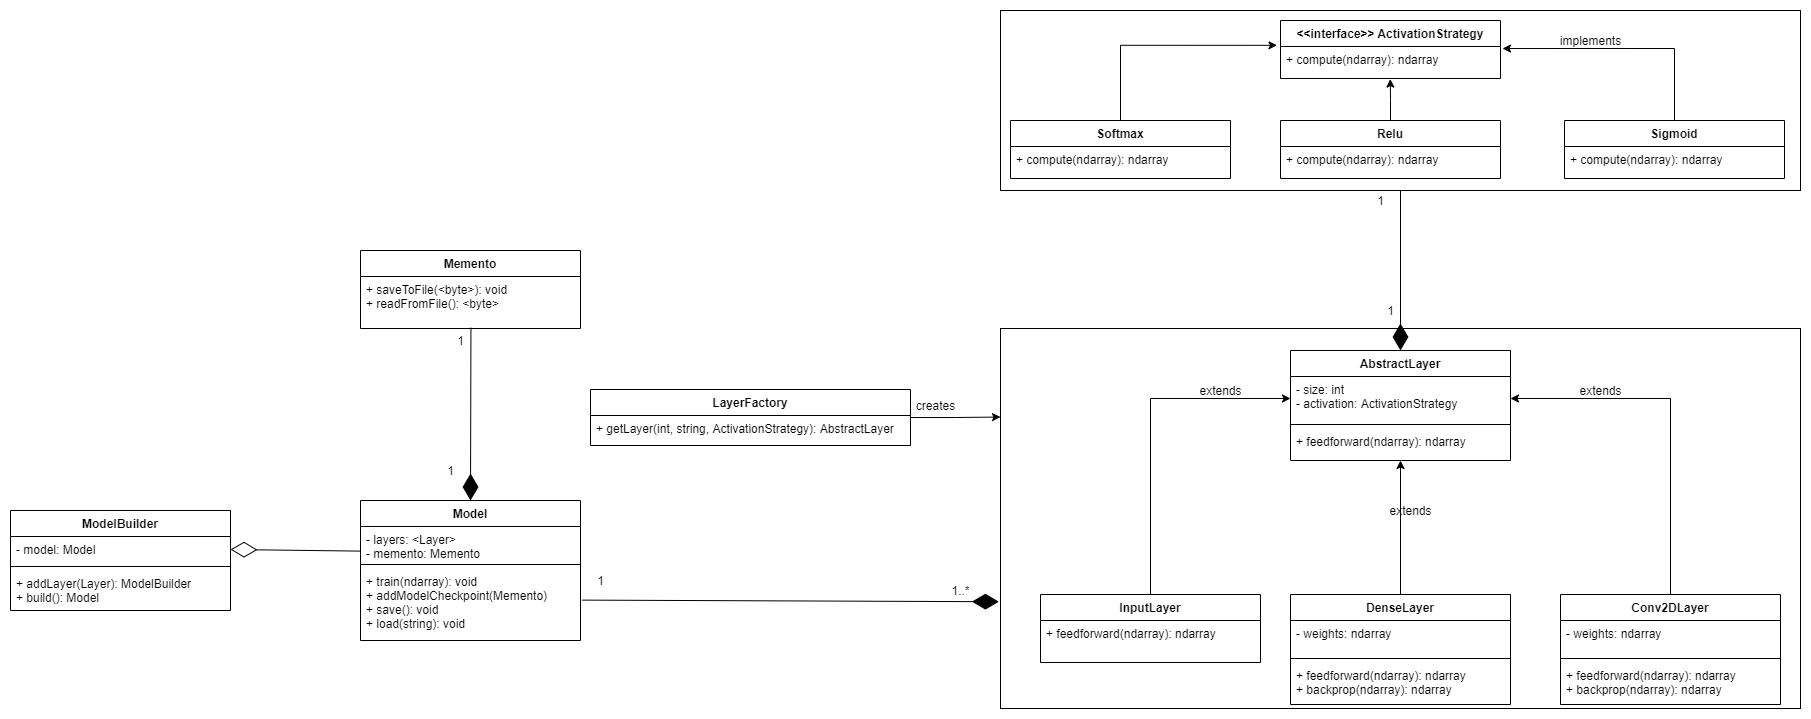

The diagram above was exported from draw.io. Its source (the exported page's mxGraphModel, read from the mxfile embedded in the PNG):
<mxGraphModel dx="1038" dy="579" grid="1" gridSize="10" guides="1" tooltips="1" connect="1" arrows="1" fold="1" page="1" pageScale="1" pageWidth="827" pageHeight="1169" math="0" shadow="0">
  <root>
    <mxCell id="WIyWlLk6GJQsqaUBKTNV-0" />
    <mxCell id="WIyWlLk6GJQsqaUBKTNV-1" parent="WIyWlLk6GJQsqaUBKTNV-0" />
    <mxCell id="Zu7qLrdgm3kVfRNn-q1o-62" value="" style="whiteSpace=wrap;html=1;" parent="WIyWlLk6GJQsqaUBKTNV-1" vertex="1">
      <mxGeometry x="1040" y="170" width="800" height="180" as="geometry" />
    </mxCell>
    <mxCell id="Zu7qLrdgm3kVfRNn-q1o-33" value="" style="whiteSpace=wrap;html=1;" parent="WIyWlLk6GJQsqaUBKTNV-1" vertex="1">
      <mxGeometry x="1040" y="488" width="800" height="380" as="geometry" />
    </mxCell>
    <mxCell id="Zu7qLrdgm3kVfRNn-q1o-6" value="ModelBuilder" style="swimlane;fontStyle=1;align=center;verticalAlign=top;childLayout=stackLayout;horizontal=1;startSize=26;horizontalStack=0;resizeParent=1;resizeParentMax=0;resizeLast=0;collapsible=1;marginBottom=0;" parent="WIyWlLk6GJQsqaUBKTNV-1" vertex="1">
      <mxGeometry x="50" y="670" width="220" height="100" as="geometry" />
    </mxCell>
    <mxCell id="Zu7qLrdgm3kVfRNn-q1o-7" value="- model: Model" style="text;strokeColor=none;fillColor=none;align=left;verticalAlign=top;spacingLeft=4;spacingRight=4;overflow=hidden;rotatable=0;points=[[0,0.5],[1,0.5]];portConstraint=eastwest;" parent="Zu7qLrdgm3kVfRNn-q1o-6" vertex="1">
      <mxGeometry y="26" width="220" height="26" as="geometry" />
    </mxCell>
    <mxCell id="Zu7qLrdgm3kVfRNn-q1o-8" value="" style="line;strokeWidth=1;fillColor=none;align=left;verticalAlign=middle;spacingTop=-1;spacingLeft=3;spacingRight=3;rotatable=0;labelPosition=right;points=[];portConstraint=eastwest;" parent="Zu7qLrdgm3kVfRNn-q1o-6" vertex="1">
      <mxGeometry y="52" width="220" height="8" as="geometry" />
    </mxCell>
    <mxCell id="Zu7qLrdgm3kVfRNn-q1o-9" value="+ addLayer(Layer): ModelBuilder&#10;+ build(): Model" style="text;strokeColor=none;fillColor=none;align=left;verticalAlign=top;spacingLeft=4;spacingRight=4;overflow=hidden;rotatable=0;points=[[0,0.5],[1,0.5]];portConstraint=eastwest;" parent="Zu7qLrdgm3kVfRNn-q1o-6" vertex="1">
      <mxGeometry y="60" width="220" height="40" as="geometry" />
    </mxCell>
    <mxCell id="Zu7qLrdgm3kVfRNn-q1o-10" value="Model" style="swimlane;fontStyle=1;align=center;verticalAlign=top;childLayout=stackLayout;horizontal=1;startSize=26;horizontalStack=0;resizeParent=1;resizeParentMax=0;resizeLast=0;collapsible=1;marginBottom=0;" parent="WIyWlLk6GJQsqaUBKTNV-1" vertex="1">
      <mxGeometry x="400" y="660" width="220" height="140" as="geometry" />
    </mxCell>
    <mxCell id="Zu7qLrdgm3kVfRNn-q1o-11" value="- layers: &lt;Layer&gt;&#10;- memento: Memento" style="text;strokeColor=none;fillColor=none;align=left;verticalAlign=top;spacingLeft=4;spacingRight=4;overflow=hidden;rotatable=0;points=[[0,0.5],[1,0.5]];portConstraint=eastwest;" parent="Zu7qLrdgm3kVfRNn-q1o-10" vertex="1">
      <mxGeometry y="26" width="220" height="34" as="geometry" />
    </mxCell>
    <mxCell id="Zu7qLrdgm3kVfRNn-q1o-12" value="" style="line;strokeWidth=1;fillColor=none;align=left;verticalAlign=middle;spacingTop=-1;spacingLeft=3;spacingRight=3;rotatable=0;labelPosition=right;points=[];portConstraint=eastwest;" parent="Zu7qLrdgm3kVfRNn-q1o-10" vertex="1">
      <mxGeometry y="60" width="220" height="8" as="geometry" />
    </mxCell>
    <mxCell id="Zu7qLrdgm3kVfRNn-q1o-13" value="+ train(ndarray): void&#10;+ addModelCheckpoint(Memento)&#10;+ save(): void&#10;+ load(string): void" style="text;strokeColor=none;fillColor=none;align=left;verticalAlign=top;spacingLeft=4;spacingRight=4;overflow=hidden;rotatable=0;points=[[0,0.5],[1,0.5]];portConstraint=eastwest;" parent="Zu7qLrdgm3kVfRNn-q1o-10" vertex="1">
      <mxGeometry y="68" width="220" height="72" as="geometry" />
    </mxCell>
    <mxCell id="Zu7qLrdgm3kVfRNn-q1o-14" value="AbstractLayer" style="swimlane;fontStyle=1;align=center;verticalAlign=top;childLayout=stackLayout;horizontal=1;startSize=26;horizontalStack=0;resizeParent=1;resizeParentMax=0;resizeLast=0;collapsible=1;marginBottom=0;" parent="WIyWlLk6GJQsqaUBKTNV-1" vertex="1">
      <mxGeometry x="1330" y="510" width="220" height="110" as="geometry" />
    </mxCell>
    <mxCell id="Zu7qLrdgm3kVfRNn-q1o-15" value="- size: int&#10;- activation: ActivationStrategy" style="text;strokeColor=none;fillColor=none;align=left;verticalAlign=top;spacingLeft=4;spacingRight=4;overflow=hidden;rotatable=0;points=[[0,0.5],[1,0.5]];portConstraint=eastwest;" parent="Zu7qLrdgm3kVfRNn-q1o-14" vertex="1">
      <mxGeometry y="26" width="220" height="44" as="geometry" />
    </mxCell>
    <mxCell id="Zu7qLrdgm3kVfRNn-q1o-16" value="" style="line;strokeWidth=1;fillColor=none;align=left;verticalAlign=middle;spacingTop=-1;spacingLeft=3;spacingRight=3;rotatable=0;labelPosition=right;points=[];portConstraint=eastwest;" parent="Zu7qLrdgm3kVfRNn-q1o-14" vertex="1">
      <mxGeometry y="70" width="220" height="8" as="geometry" />
    </mxCell>
    <mxCell id="Zu7qLrdgm3kVfRNn-q1o-17" value="+ feedforward(ndarray): ndarray&#10;" style="text;strokeColor=none;fillColor=none;align=left;verticalAlign=top;spacingLeft=4;spacingRight=4;overflow=hidden;rotatable=0;points=[[0,0.5],[1,0.5]];portConstraint=eastwest;" parent="Zu7qLrdgm3kVfRNn-q1o-14" vertex="1">
      <mxGeometry y="78" width="220" height="32" as="geometry" />
    </mxCell>
    <mxCell id="Zu7qLrdgm3kVfRNn-q1o-45" style="edgeStyle=orthogonalEdgeStyle;rounded=0;orthogonalLoop=1;jettySize=auto;html=1;" parent="WIyWlLk6GJQsqaUBKTNV-1" source="Zu7qLrdgm3kVfRNn-q1o-18" target="Zu7qLrdgm3kVfRNn-q1o-15" edge="1">
      <mxGeometry relative="1" as="geometry">
        <mxPoint x="1189.9999999999995" y="359.9999999999998" as="targetPoint" />
      </mxGeometry>
    </mxCell>
    <mxCell id="Zu7qLrdgm3kVfRNn-q1o-18" value="InputLayer" style="swimlane;fontStyle=1;align=center;verticalAlign=top;childLayout=stackLayout;horizontal=1;startSize=26;horizontalStack=0;resizeParent=1;resizeParentMax=0;resizeLast=0;collapsible=1;marginBottom=0;" parent="WIyWlLk6GJQsqaUBKTNV-1" vertex="1">
      <mxGeometry x="1080" y="754" width="220" height="68" as="geometry" />
    </mxCell>
    <mxCell id="Zu7qLrdgm3kVfRNn-q1o-21" value="+ feedforward(ndarray): ndarray&#10; " style="text;strokeColor=none;fillColor=none;align=left;verticalAlign=top;spacingLeft=4;spacingRight=4;overflow=hidden;rotatable=0;points=[[0,0.5],[1,0.5]];portConstraint=eastwest;" parent="Zu7qLrdgm3kVfRNn-q1o-18" vertex="1">
      <mxGeometry y="26" width="220" height="42" as="geometry" />
    </mxCell>
    <mxCell id="Zu7qLrdgm3kVfRNn-q1o-47" style="edgeStyle=orthogonalEdgeStyle;rounded=0;orthogonalLoop=1;jettySize=auto;html=1;entryX=0.5;entryY=1;entryDx=0;entryDy=0;entryPerimeter=0;" parent="WIyWlLk6GJQsqaUBKTNV-1" source="Zu7qLrdgm3kVfRNn-q1o-24" target="Zu7qLrdgm3kVfRNn-q1o-17" edge="1">
      <mxGeometry relative="1" as="geometry" />
    </mxCell>
    <mxCell id="Zu7qLrdgm3kVfRNn-q1o-24" value="DenseLayer" style="swimlane;fontStyle=1;align=center;verticalAlign=top;childLayout=stackLayout;horizontal=1;startSize=26;horizontalStack=0;resizeParent=1;resizeParentMax=0;resizeLast=0;collapsible=1;marginBottom=0;" parent="WIyWlLk6GJQsqaUBKTNV-1" vertex="1">
      <mxGeometry x="1330" y="754" width="220" height="110" as="geometry" />
    </mxCell>
    <mxCell id="Zu7qLrdgm3kVfRNn-q1o-25" value="- weights: ndarray" style="text;strokeColor=none;fillColor=none;align=left;verticalAlign=top;spacingLeft=4;spacingRight=4;overflow=hidden;rotatable=0;points=[[0,0.5],[1,0.5]];portConstraint=eastwest;" parent="Zu7qLrdgm3kVfRNn-q1o-24" vertex="1">
      <mxGeometry y="26" width="220" height="34" as="geometry" />
    </mxCell>
    <mxCell id="Zu7qLrdgm3kVfRNn-q1o-26" value="" style="line;strokeWidth=1;fillColor=none;align=left;verticalAlign=middle;spacingTop=-1;spacingLeft=3;spacingRight=3;rotatable=0;labelPosition=right;points=[];portConstraint=eastwest;" parent="Zu7qLrdgm3kVfRNn-q1o-24" vertex="1">
      <mxGeometry y="60" width="220" height="8" as="geometry" />
    </mxCell>
    <mxCell id="Zu7qLrdgm3kVfRNn-q1o-27" value="+ feedforward(ndarray): ndarray&#10;+ backprop(ndarray): ndarray&#10;" style="text;strokeColor=none;fillColor=none;align=left;verticalAlign=top;spacingLeft=4;spacingRight=4;overflow=hidden;rotatable=0;points=[[0,0.5],[1,0.5]];portConstraint=eastwest;" parent="Zu7qLrdgm3kVfRNn-q1o-24" vertex="1">
      <mxGeometry y="68" width="220" height="42" as="geometry" />
    </mxCell>
    <mxCell id="Zu7qLrdgm3kVfRNn-q1o-48" style="edgeStyle=orthogonalEdgeStyle;rounded=0;orthogonalLoop=1;jettySize=auto;html=1;entryX=1;entryY=0.5;entryDx=0;entryDy=0;" parent="WIyWlLk6GJQsqaUBKTNV-1" source="Zu7qLrdgm3kVfRNn-q1o-28" target="Zu7qLrdgm3kVfRNn-q1o-15" edge="1">
      <mxGeometry relative="1" as="geometry">
        <mxPoint x="1709.9999999999995" y="399.9999999999998" as="targetPoint" />
      </mxGeometry>
    </mxCell>
    <mxCell id="Zu7qLrdgm3kVfRNn-q1o-28" value="Conv2DLayer" style="swimlane;fontStyle=1;align=center;verticalAlign=top;childLayout=stackLayout;horizontal=1;startSize=26;horizontalStack=0;resizeParent=1;resizeParentMax=0;resizeLast=0;collapsible=1;marginBottom=0;" parent="WIyWlLk6GJQsqaUBKTNV-1" vertex="1">
      <mxGeometry x="1600" y="754" width="220" height="110" as="geometry" />
    </mxCell>
    <mxCell id="Zu7qLrdgm3kVfRNn-q1o-29" value="- weights: ndarray" style="text;strokeColor=none;fillColor=none;align=left;verticalAlign=top;spacingLeft=4;spacingRight=4;overflow=hidden;rotatable=0;points=[[0,0.5],[1,0.5]];portConstraint=eastwest;" parent="Zu7qLrdgm3kVfRNn-q1o-28" vertex="1">
      <mxGeometry y="26" width="220" height="34" as="geometry" />
    </mxCell>
    <mxCell id="Zu7qLrdgm3kVfRNn-q1o-30" value="" style="line;strokeWidth=1;fillColor=none;align=left;verticalAlign=middle;spacingTop=-1;spacingLeft=3;spacingRight=3;rotatable=0;labelPosition=right;points=[];portConstraint=eastwest;" parent="Zu7qLrdgm3kVfRNn-q1o-28" vertex="1">
      <mxGeometry y="60" width="220" height="8" as="geometry" />
    </mxCell>
    <mxCell id="Zu7qLrdgm3kVfRNn-q1o-31" value="+ feedforward(ndarray): ndarray&#10;+ backprop(ndarray): ndarray&#10;" style="text;strokeColor=none;fillColor=none;align=left;verticalAlign=top;spacingLeft=4;spacingRight=4;overflow=hidden;rotatable=0;points=[[0,0.5],[1,0.5]];portConstraint=eastwest;" parent="Zu7qLrdgm3kVfRNn-q1o-28" vertex="1">
      <mxGeometry y="68" width="220" height="42" as="geometry" />
    </mxCell>
    <mxCell id="Zu7qLrdgm3kVfRNn-q1o-76" style="edgeStyle=orthogonalEdgeStyle;rounded=0;orthogonalLoop=1;jettySize=auto;html=1;entryX=0;entryY=0.233;entryDx=0;entryDy=0;entryPerimeter=0;" parent="WIyWlLk6GJQsqaUBKTNV-1" source="Zu7qLrdgm3kVfRNn-q1o-34" target="Zu7qLrdgm3kVfRNn-q1o-33" edge="1">
      <mxGeometry relative="1" as="geometry" />
    </mxCell>
    <mxCell id="Zu7qLrdgm3kVfRNn-q1o-34" value="LayerFactory" style="swimlane;fontStyle=1;align=center;verticalAlign=top;childLayout=stackLayout;horizontal=1;startSize=26;horizontalStack=0;resizeParent=1;resizeParentMax=0;resizeLast=0;collapsible=1;marginBottom=0;" parent="WIyWlLk6GJQsqaUBKTNV-1" vertex="1">
      <mxGeometry x="630" y="549" width="320" height="56" as="geometry" />
    </mxCell>
    <mxCell id="Zu7qLrdgm3kVfRNn-q1o-37" value="+ getLayer(int, string, ActivationStrategy): AbstractLayer" style="text;strokeColor=none;fillColor=none;align=left;verticalAlign=top;spacingLeft=4;spacingRight=4;overflow=hidden;rotatable=0;points=[[0,0.5],[1,0.5]];portConstraint=eastwest;" parent="Zu7qLrdgm3kVfRNn-q1o-34" vertex="1">
      <mxGeometry y="26" width="320" height="30" as="geometry" />
    </mxCell>
    <mxCell id="Zu7qLrdgm3kVfRNn-q1o-44" value="creates" style="text;html=1;align=center;verticalAlign=middle;resizable=0;points=[];autosize=1;strokeColor=none;fillColor=none;" parent="WIyWlLk6GJQsqaUBKTNV-1" vertex="1">
      <mxGeometry x="950" y="555" width="50" height="20" as="geometry" />
    </mxCell>
    <mxCell id="Zu7qLrdgm3kVfRNn-q1o-49" value="extends" style="text;html=1;align=center;verticalAlign=middle;resizable=0;points=[];autosize=1;strokeColor=none;fillColor=none;" parent="WIyWlLk6GJQsqaUBKTNV-1" vertex="1">
      <mxGeometry x="1230" y="540" width="60" height="20" as="geometry" />
    </mxCell>
    <mxCell id="Zu7qLrdgm3kVfRNn-q1o-50" value="extends" style="text;html=1;align=center;verticalAlign=middle;resizable=0;points=[];autosize=1;strokeColor=none;fillColor=none;" parent="WIyWlLk6GJQsqaUBKTNV-1" vertex="1">
      <mxGeometry x="1610" y="540" width="60" height="20" as="geometry" />
    </mxCell>
    <mxCell id="Zu7qLrdgm3kVfRNn-q1o-51" value="extends" style="text;html=1;align=center;verticalAlign=middle;resizable=0;points=[];autosize=1;strokeColor=none;fillColor=none;" parent="WIyWlLk6GJQsqaUBKTNV-1" vertex="1">
      <mxGeometry x="1420" y="660" width="60" height="20" as="geometry" />
    </mxCell>
    <mxCell id="Zu7qLrdgm3kVfRNn-q1o-52" value="&lt;&lt;interface&gt;&gt; ActivationStrategy&#10;" style="swimlane;fontStyle=1;align=center;verticalAlign=top;childLayout=stackLayout;horizontal=1;startSize=26;horizontalStack=0;resizeParent=1;resizeParentMax=0;resizeLast=0;collapsible=1;marginBottom=0;" parent="WIyWlLk6GJQsqaUBKTNV-1" vertex="1">
      <mxGeometry x="1320" y="180" width="220" height="58" as="geometry" />
    </mxCell>
    <mxCell id="Zu7qLrdgm3kVfRNn-q1o-55" value="+ compute(ndarray): ndarray&#10;" style="text;strokeColor=none;fillColor=none;align=left;verticalAlign=top;spacingLeft=4;spacingRight=4;overflow=hidden;rotatable=0;points=[[0,0.5],[1,0.5]];portConstraint=eastwest;" parent="Zu7qLrdgm3kVfRNn-q1o-52" vertex="1">
      <mxGeometry y="26" width="220" height="32" as="geometry" />
    </mxCell>
    <mxCell id="Zu7qLrdgm3kVfRNn-q1o-63" style="edgeStyle=orthogonalEdgeStyle;rounded=0;orthogonalLoop=1;jettySize=auto;html=1;entryX=-0.016;entryY=-0.037;entryDx=0;entryDy=0;entryPerimeter=0;" parent="WIyWlLk6GJQsqaUBKTNV-1" source="Zu7qLrdgm3kVfRNn-q1o-56" target="Zu7qLrdgm3kVfRNn-q1o-55" edge="1">
      <mxGeometry relative="1" as="geometry">
        <mxPoint x="1159.9999999999995" y="80" as="targetPoint" />
      </mxGeometry>
    </mxCell>
    <mxCell id="Zu7qLrdgm3kVfRNn-q1o-56" value="Softmax" style="swimlane;fontStyle=1;align=center;verticalAlign=top;childLayout=stackLayout;horizontal=1;startSize=26;horizontalStack=0;resizeParent=1;resizeParentMax=0;resizeLast=0;collapsible=1;marginBottom=0;" parent="WIyWlLk6GJQsqaUBKTNV-1" vertex="1">
      <mxGeometry x="1050" y="280" width="220" height="58" as="geometry" />
    </mxCell>
    <mxCell id="Zu7qLrdgm3kVfRNn-q1o-57" value="+ compute(ndarray): ndarray&#10;" style="text;strokeColor=none;fillColor=none;align=left;verticalAlign=top;spacingLeft=4;spacingRight=4;overflow=hidden;rotatable=0;points=[[0,0.5],[1,0.5]];portConstraint=eastwest;" parent="Zu7qLrdgm3kVfRNn-q1o-56" vertex="1">
      <mxGeometry y="26" width="220" height="32" as="geometry" />
    </mxCell>
    <mxCell id="Zu7qLrdgm3kVfRNn-q1o-65" style="edgeStyle=orthogonalEdgeStyle;rounded=0;orthogonalLoop=1;jettySize=auto;html=1;entryX=0.499;entryY=1.018;entryDx=0;entryDy=0;entryPerimeter=0;" parent="WIyWlLk6GJQsqaUBKTNV-1" source="Zu7qLrdgm3kVfRNn-q1o-58" target="Zu7qLrdgm3kVfRNn-q1o-55" edge="1">
      <mxGeometry relative="1" as="geometry" />
    </mxCell>
    <mxCell id="Zu7qLrdgm3kVfRNn-q1o-58" value="Relu" style="swimlane;fontStyle=1;align=center;verticalAlign=top;childLayout=stackLayout;horizontal=1;startSize=26;horizontalStack=0;resizeParent=1;resizeParentMax=0;resizeLast=0;collapsible=1;marginBottom=0;" parent="WIyWlLk6GJQsqaUBKTNV-1" vertex="1">
      <mxGeometry x="1320" y="280" width="220" height="58" as="geometry" />
    </mxCell>
    <mxCell id="Zu7qLrdgm3kVfRNn-q1o-59" value="+ compute(ndarray): ndarray&#10;" style="text;strokeColor=none;fillColor=none;align=left;verticalAlign=top;spacingLeft=4;spacingRight=4;overflow=hidden;rotatable=0;points=[[0,0.5],[1,0.5]];portConstraint=eastwest;" parent="Zu7qLrdgm3kVfRNn-q1o-58" vertex="1">
      <mxGeometry y="26" width="220" height="32" as="geometry" />
    </mxCell>
    <mxCell id="Zu7qLrdgm3kVfRNn-q1o-66" style="edgeStyle=orthogonalEdgeStyle;rounded=0;orthogonalLoop=1;jettySize=auto;html=1;entryX=1.009;entryY=0.063;entryDx=0;entryDy=0;entryPerimeter=0;" parent="WIyWlLk6GJQsqaUBKTNV-1" source="Zu7qLrdgm3kVfRNn-q1o-60" target="Zu7qLrdgm3kVfRNn-q1o-55" edge="1">
      <mxGeometry relative="1" as="geometry">
        <mxPoint x="1714" y="80" as="targetPoint" />
      </mxGeometry>
    </mxCell>
    <mxCell id="Zu7qLrdgm3kVfRNn-q1o-60" value="Sigmoid" style="swimlane;fontStyle=1;align=center;verticalAlign=top;childLayout=stackLayout;horizontal=1;startSize=26;horizontalStack=0;resizeParent=1;resizeParentMax=0;resizeLast=0;collapsible=1;marginBottom=0;" parent="WIyWlLk6GJQsqaUBKTNV-1" vertex="1">
      <mxGeometry x="1604" y="280" width="220" height="58" as="geometry" />
    </mxCell>
    <mxCell id="Zu7qLrdgm3kVfRNn-q1o-61" value="+ compute(ndarray): ndarray&#10;" style="text;strokeColor=none;fillColor=none;align=left;verticalAlign=top;spacingLeft=4;spacingRight=4;overflow=hidden;rotatable=0;points=[[0,0.5],[1,0.5]];portConstraint=eastwest;" parent="Zu7qLrdgm3kVfRNn-q1o-60" vertex="1">
      <mxGeometry y="26" width="220" height="32" as="geometry" />
    </mxCell>
    <mxCell id="Zu7qLrdgm3kVfRNn-q1o-67" value="implements" style="text;html=1;align=center;verticalAlign=middle;resizable=0;points=[];autosize=1;strokeColor=none;fillColor=none;" parent="WIyWlLk6GJQsqaUBKTNV-1" vertex="1">
      <mxGeometry x="1590" y="190" width="80" height="20" as="geometry" />
    </mxCell>
    <mxCell id="Zu7qLrdgm3kVfRNn-q1o-69" value="" style="endArrow=diamondThin;endFill=1;endSize=24;html=1;rounded=0;exitX=0.5;exitY=1;exitDx=0;exitDy=0;entryX=0.5;entryY=0;entryDx=0;entryDy=0;" parent="WIyWlLk6GJQsqaUBKTNV-1" source="Zu7qLrdgm3kVfRNn-q1o-62" target="Zu7qLrdgm3kVfRNn-q1o-14" edge="1">
      <mxGeometry width="160" relative="1" as="geometry">
        <mxPoint x="1340" y="340" as="sourcePoint" />
        <mxPoint x="1500" y="340" as="targetPoint" />
      </mxGeometry>
    </mxCell>
    <mxCell id="Zu7qLrdgm3kVfRNn-q1o-70" value="Memento" style="swimlane;fontStyle=1;align=center;verticalAlign=top;childLayout=stackLayout;horizontal=1;startSize=26;horizontalStack=0;resizeParent=1;resizeParentMax=0;resizeLast=0;collapsible=1;marginBottom=0;" parent="WIyWlLk6GJQsqaUBKTNV-1" vertex="1">
      <mxGeometry x="400" y="410" width="220" height="78" as="geometry" />
    </mxCell>
    <mxCell id="Zu7qLrdgm3kVfRNn-q1o-73" value="+ saveToFile(&lt;byte&gt;): void&#10;+ readFromFile(): &lt;byte&gt;" style="text;strokeColor=none;fillColor=none;align=left;verticalAlign=top;spacingLeft=4;spacingRight=4;overflow=hidden;rotatable=0;points=[[0,0.5],[1,0.5]];portConstraint=eastwest;" parent="Zu7qLrdgm3kVfRNn-q1o-70" vertex="1">
      <mxGeometry y="26" width="220" height="52" as="geometry" />
    </mxCell>
    <mxCell id="Zu7qLrdgm3kVfRNn-q1o-74" value="" style="endArrow=diamondThin;endFill=1;endSize=24;html=1;rounded=0;entryX=0.5;entryY=0;entryDx=0;entryDy=0;exitX=0.502;exitY=0.984;exitDx=0;exitDy=0;exitPerimeter=0;" parent="WIyWlLk6GJQsqaUBKTNV-1" source="Zu7qLrdgm3kVfRNn-q1o-73" target="Zu7qLrdgm3kVfRNn-q1o-10" edge="1">
      <mxGeometry width="160" relative="1" as="geometry">
        <mxPoint x="540" y="530" as="sourcePoint" />
        <mxPoint x="789.9999999999995" y="569.9999999999998" as="targetPoint" />
      </mxGeometry>
    </mxCell>
    <mxCell id="Zu7qLrdgm3kVfRNn-q1o-75" value="" style="endArrow=diamondThin;endFill=0;endSize=24;html=1;rounded=0;exitX=0.002;exitY=0.724;exitDx=0;exitDy=0;entryX=1;entryY=0.5;entryDx=0;entryDy=0;exitPerimeter=0;" parent="WIyWlLk6GJQsqaUBKTNV-1" source="Zu7qLrdgm3kVfRNn-q1o-11" target="Zu7qLrdgm3kVfRNn-q1o-7" edge="1">
      <mxGeometry width="160" relative="1" as="geometry">
        <mxPoint x="380" y="420" as="sourcePoint" />
        <mxPoint x="540" y="420" as="targetPoint" />
      </mxGeometry>
    </mxCell>
    <mxCell id="Zu7qLrdgm3kVfRNn-q1o-77" value="" style="endArrow=diamondThin;endFill=1;endSize=24;html=1;rounded=0;exitX=1.008;exitY=0.439;exitDx=0;exitDy=0;entryX=-0.002;entryY=0.719;entryDx=0;entryDy=0;entryPerimeter=0;exitPerimeter=0;" parent="WIyWlLk6GJQsqaUBKTNV-1" source="Zu7qLrdgm3kVfRNn-q1o-13" target="Zu7qLrdgm3kVfRNn-q1o-33" edge="1">
      <mxGeometry width="160" relative="1" as="geometry">
        <mxPoint x="680" y="520" as="sourcePoint" />
        <mxPoint x="840" y="520" as="targetPoint" />
      </mxGeometry>
    </mxCell>
    <mxCell id="Zu7qLrdgm3kVfRNn-q1o-78" value="1" style="text;html=1;align=center;verticalAlign=middle;resizable=0;points=[];autosize=1;strokeColor=none;fillColor=none;" parent="WIyWlLk6GJQsqaUBKTNV-1" vertex="1">
      <mxGeometry x="630" y="730" width="20" height="20" as="geometry" />
    </mxCell>
    <mxCell id="Zu7qLrdgm3kVfRNn-q1o-79" value="1..*" style="text;html=1;align=center;verticalAlign=middle;resizable=0;points=[];autosize=1;strokeColor=none;fillColor=none;" parent="WIyWlLk6GJQsqaUBKTNV-1" vertex="1">
      <mxGeometry x="985" y="740" width="30" height="20" as="geometry" />
    </mxCell>
    <mxCell id="Zu7qLrdgm3kVfRNn-q1o-80" value="1" style="text;html=1;align=center;verticalAlign=middle;resizable=0;points=[];autosize=1;strokeColor=none;fillColor=none;" parent="WIyWlLk6GJQsqaUBKTNV-1" vertex="1">
      <mxGeometry x="490" y="490" width="20" height="20" as="geometry" />
    </mxCell>
    <mxCell id="Zu7qLrdgm3kVfRNn-q1o-81" value="1" style="text;html=1;align=center;verticalAlign=middle;resizable=0;points=[];autosize=1;strokeColor=none;fillColor=none;" parent="WIyWlLk6GJQsqaUBKTNV-1" vertex="1">
      <mxGeometry x="480" y="620" width="20" height="20" as="geometry" />
    </mxCell>
    <mxCell id="Zu7qLrdgm3kVfRNn-q1o-82" value="1" style="text;html=1;align=center;verticalAlign=middle;resizable=0;points=[];autosize=1;strokeColor=none;fillColor=none;" parent="WIyWlLk6GJQsqaUBKTNV-1" vertex="1">
      <mxGeometry x="1410" y="350" width="20" height="20" as="geometry" />
    </mxCell>
    <mxCell id="Zu7qLrdgm3kVfRNn-q1o-83" value="1" style="text;html=1;align=center;verticalAlign=middle;resizable=0;points=[];autosize=1;strokeColor=none;fillColor=none;" parent="WIyWlLk6GJQsqaUBKTNV-1" vertex="1">
      <mxGeometry x="1420" y="460" width="20" height="20" as="geometry" />
    </mxCell>
  </root>
</mxGraphModel>